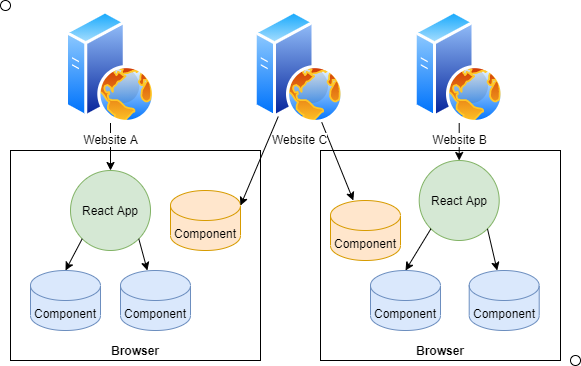

The diagram above was exported from draw.io. Its source (the exported page's mxGraphModel, read from the mxfile embedded in the PNG):
<mxGraphModel dx="868" dy="482" grid="1" gridSize="10" guides="1" tooltips="1" connect="1" arrows="1" fold="1" page="1" pageScale="1" pageWidth="850" pageHeight="1100" math="0" shadow="0">
  <root>
    <mxCell id="0" />
    <mxCell id="1" parent="0" />
    <mxCell id="XYBDvR_1318NvxRXYgOX-12" value="&lt;b&gt;Browser&lt;/b&gt;" style="rounded=0;whiteSpace=wrap;html=1;verticalAlign=bottom;" vertex="1" parent="1">
      <mxGeometry x="440" y="190" width="240" height="210" as="geometry" />
    </mxCell>
    <mxCell id="Ie1kWj5mNUGOIKXyi4WA-3" value="&lt;b&gt;Browser&lt;/b&gt;" style="rounded=0;whiteSpace=wrap;html=1;verticalAlign=bottom;" parent="1" vertex="1">
      <mxGeometry x="130" y="190" width="250" height="210" as="geometry" />
    </mxCell>
    <mxCell id="Ie1kWj5mNUGOIKXyi4WA-6" value="Component" style="shape=cylinder3;whiteSpace=wrap;html=1;boundedLbl=1;backgroundOutline=1;size=15;fillColor=#ffe6cc;strokeColor=#d79b00;" parent="1" vertex="1">
      <mxGeometry x="290" y="230" width="70" height="60" as="geometry" />
    </mxCell>
    <mxCell id="Ie1kWj5mNUGOIKXyi4WA-8" value="React App" style="ellipse;whiteSpace=wrap;html=1;aspect=fixed;fillColor=#d5e8d4;strokeColor=#82b366;" parent="1" vertex="1">
      <mxGeometry x="190" y="210" width="80" height="80" as="geometry" />
    </mxCell>
    <mxCell id="Ie1kWj5mNUGOIKXyi4WA-9" value="Component" style="shape=cylinder3;whiteSpace=wrap;html=1;boundedLbl=1;backgroundOutline=1;size=15;fillColor=#dae8fc;strokeColor=#6c8ebf;" parent="1" vertex="1">
      <mxGeometry x="150" y="310" width="70" height="60" as="geometry" />
    </mxCell>
    <mxCell id="Ie1kWj5mNUGOIKXyi4WA-10" value="Component" style="shape=cylinder3;whiteSpace=wrap;html=1;boundedLbl=1;backgroundOutline=1;size=15;fillColor=#dae8fc;strokeColor=#6c8ebf;" parent="1" vertex="1">
      <mxGeometry x="240" y="310" width="70" height="60" as="geometry" />
    </mxCell>
    <mxCell id="Ie1kWj5mNUGOIKXyi4WA-13" value="" style="endArrow=classic;html=1;entryX=0.5;entryY=0;entryDx=0;entryDy=0;entryPerimeter=0;exitX=0;exitY=1;exitDx=0;exitDy=0;" parent="1" source="Ie1kWj5mNUGOIKXyi4WA-8" target="Ie1kWj5mNUGOIKXyi4WA-9" edge="1">
      <mxGeometry width="50" height="50" relative="1" as="geometry">
        <mxPoint x="279.97288078998236" y="191.47268508173613" as="sourcePoint" />
        <mxPoint x="430" y="197.5" as="targetPoint" />
      </mxGeometry>
    </mxCell>
    <mxCell id="Ie1kWj5mNUGOIKXyi4WA-14" value="" style="endArrow=classic;html=1;exitX=1;exitY=1;exitDx=0;exitDy=0;" parent="1" source="Ie1kWj5mNUGOIKXyi4WA-8" target="Ie1kWj5mNUGOIKXyi4WA-10" edge="1">
      <mxGeometry width="50" height="50" relative="1" as="geometry">
        <mxPoint x="289.97288078998236" y="201.47268508173613" as="sourcePoint" />
        <mxPoint x="440" y="207.5" as="targetPoint" />
      </mxGeometry>
    </mxCell>
    <mxCell id="Ie1kWj5mNUGOIKXyi4WA-15" value="" style="ellipse;whiteSpace=wrap;html=1;aspect=fixed;" parent="1" vertex="1">
      <mxGeometry x="120" y="40" width="10" height="10" as="geometry" />
    </mxCell>
    <mxCell id="Ie1kWj5mNUGOIKXyi4WA-16" value="" style="ellipse;whiteSpace=wrap;html=1;aspect=fixed;" parent="1" vertex="1">
      <mxGeometry x="690" y="395" width="10" height="10" as="geometry" />
    </mxCell>
    <mxCell id="XYBDvR_1318NvxRXYgOX-7" style="edgeStyle=none;rounded=0;orthogonalLoop=1;jettySize=auto;html=1;" edge="1" parent="1" source="XYBDvR_1318NvxRXYgOX-6" target="Ie1kWj5mNUGOIKXyi4WA-8">
      <mxGeometry relative="1" as="geometry" />
    </mxCell>
    <mxCell id="XYBDvR_1318NvxRXYgOX-6" value="Website A" style="aspect=fixed;perimeter=ellipsePerimeter;html=1;align=center;shadow=0;dashed=0;spacingTop=3;image;image=img/lib/active_directory/web_server.svg;" vertex="1" parent="1">
      <mxGeometry x="185" y="50" width="90" height="112.5" as="geometry" />
    </mxCell>
    <mxCell id="XYBDvR_1318NvxRXYgOX-9" style="edgeStyle=none;rounded=0;orthogonalLoop=1;jettySize=auto;html=1;entryX=1;entryY=0;entryDx=0;entryDy=15;entryPerimeter=0;" edge="1" parent="1" source="XYBDvR_1318NvxRXYgOX-8" target="Ie1kWj5mNUGOIKXyi4WA-6">
      <mxGeometry relative="1" as="geometry" />
    </mxCell>
    <mxCell id="XYBDvR_1318NvxRXYgOX-22" style="edgeStyle=none;rounded=0;orthogonalLoop=1;jettySize=auto;html=1;" edge="1" parent="1" source="XYBDvR_1318NvxRXYgOX-8" target="XYBDvR_1318NvxRXYgOX-13">
      <mxGeometry relative="1" as="geometry" />
    </mxCell>
    <mxCell id="XYBDvR_1318NvxRXYgOX-8" value="Website C" style="aspect=fixed;perimeter=ellipsePerimeter;html=1;align=center;shadow=0;dashed=0;spacingTop=3;image;image=img/lib/active_directory/web_server.svg;" vertex="1" parent="1">
      <mxGeometry x="373.7" y="50" width="90" height="112.5" as="geometry" />
    </mxCell>
    <mxCell id="XYBDvR_1318NvxRXYgOX-13" value="Component" style="shape=cylinder3;whiteSpace=wrap;html=1;boundedLbl=1;backgroundOutline=1;size=15;fillColor=#ffe6cc;strokeColor=#d79b00;" vertex="1" parent="1">
      <mxGeometry x="450" y="240" width="70" height="60" as="geometry" />
    </mxCell>
    <mxCell id="XYBDvR_1318NvxRXYgOX-14" value="React App" style="ellipse;whiteSpace=wrap;html=1;aspect=fixed;fillColor=#d5e8d4;strokeColor=#82b366;" vertex="1" parent="1">
      <mxGeometry x="538.7" y="200" width="80" height="80" as="geometry" />
    </mxCell>
    <mxCell id="XYBDvR_1318NvxRXYgOX-15" value="Component" style="shape=cylinder3;whiteSpace=wrap;html=1;boundedLbl=1;backgroundOutline=1;size=15;fillColor=#dae8fc;strokeColor=#6c8ebf;" vertex="1" parent="1">
      <mxGeometry x="490" y="310" width="70" height="60" as="geometry" />
    </mxCell>
    <mxCell id="XYBDvR_1318NvxRXYgOX-16" value="Component" style="shape=cylinder3;whiteSpace=wrap;html=1;boundedLbl=1;backgroundOutline=1;size=15;fillColor=#dae8fc;strokeColor=#6c8ebf;" vertex="1" parent="1">
      <mxGeometry x="588.7" y="310" width="70" height="60" as="geometry" />
    </mxCell>
    <mxCell id="XYBDvR_1318NvxRXYgOX-17" value="" style="endArrow=classic;html=1;entryX=0.5;entryY=0;entryDx=0;entryDy=0;entryPerimeter=0;exitX=0;exitY=1;exitDx=0;exitDy=0;" edge="1" parent="1" source="XYBDvR_1318NvxRXYgOX-14" target="XYBDvR_1318NvxRXYgOX-15">
      <mxGeometry width="50" height="50" relative="1" as="geometry">
        <mxPoint x="628.6728807899824" y="181.47268508173613" as="sourcePoint" />
        <mxPoint x="778.7" y="187.5" as="targetPoint" />
      </mxGeometry>
    </mxCell>
    <mxCell id="XYBDvR_1318NvxRXYgOX-18" value="" style="endArrow=classic;html=1;exitX=1;exitY=1;exitDx=0;exitDy=0;" edge="1" parent="1" source="XYBDvR_1318NvxRXYgOX-14" target="XYBDvR_1318NvxRXYgOX-16">
      <mxGeometry width="50" height="50" relative="1" as="geometry">
        <mxPoint x="638.6728807899824" y="191.47268508173613" as="sourcePoint" />
        <mxPoint x="788.7" y="197.5" as="targetPoint" />
      </mxGeometry>
    </mxCell>
    <mxCell id="XYBDvR_1318NvxRXYgOX-20" style="edgeStyle=none;rounded=0;orthogonalLoop=1;jettySize=auto;html=1;" edge="1" parent="1" source="XYBDvR_1318NvxRXYgOX-21" target="XYBDvR_1318NvxRXYgOX-14">
      <mxGeometry relative="1" as="geometry" />
    </mxCell>
    <mxCell id="XYBDvR_1318NvxRXYgOX-21" value="Website B" style="aspect=fixed;perimeter=ellipsePerimeter;html=1;align=center;shadow=0;dashed=0;spacingTop=3;image;image=img/lib/active_directory/web_server.svg;" vertex="1" parent="1">
      <mxGeometry x="533.7" y="50" width="90" height="112.5" as="geometry" />
    </mxCell>
  </root>
</mxGraphModel>